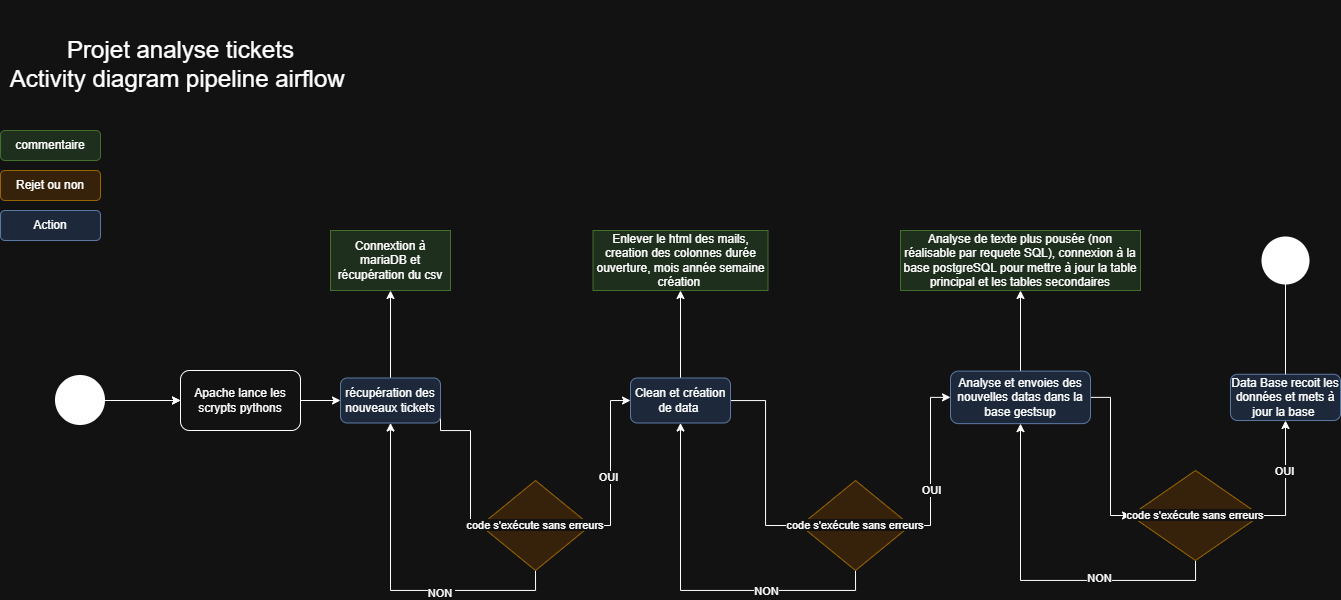

The diagram above was exported from draw.io. Its source (the exported page's mxGraphModel, read from the mxfile embedded in the PNG):
<mxGraphModel dx="1394" dy="749" grid="1" gridSize="10" guides="1" tooltips="1" connect="1" arrows="1" fold="1" page="1" pageScale="1" pageWidth="1400" pageHeight="850" math="0" shadow="0">
  <root>
    <mxCell id="0" />
    <mxCell id="1" parent="0" />
    <mxCell id="mm3e6eJjfXgMPG-MzeLm-8" edge="1" parent="1" style="edgeStyle=orthogonalEdgeStyle;rounded=0;orthogonalLoop=1;jettySize=auto;html=1;exitX=1;exitY=0.5;exitDx=0;exitDy=0;entryX=0;entryY=0.5;entryDx=0;entryDy=0;" target="mm3e6eJjfXgMPG-MzeLm-16">
      <mxGeometry relative="1" as="geometry">
        <mxPoint x="140" y="410" as="sourcePoint" />
        <mxPoint x="230" y="465" as="targetPoint" />
      </mxGeometry>
    </mxCell>
    <mxCell id="mm3e6eJjfXgMPG-MzeLm-2" parent="1" style="text;html=1;align=center;verticalAlign=middle;resizable=0;points=[];autosize=1;strokeColor=none;fillColor=none;" value="&lt;div&gt;&lt;font style=&quot;font-size: 24px;&quot;&gt;&lt;b style=&quot;&quot;&gt;&lt;br&gt;&lt;/b&gt;&lt;/font&gt;&lt;/div&gt;&lt;font style=&quot;font-size: 24px;&quot;&gt;&lt;div style=&quot;&quot;&gt;&lt;font style=&quot;&quot;&gt;Projet analyse tickets&lt;/font&gt;&lt;/div&gt;&lt;font style=&quot;&quot;&gt;Activity diagram pipeline airflow&amp;nbsp;&lt;/font&gt;&lt;/font&gt;&lt;div&gt;&lt;font style=&quot;font-size: 17px;&quot;&gt;&lt;b&gt;&lt;br&gt;&lt;/b&gt;&lt;/font&gt;&lt;/div&gt;" vertex="1">
      <mxGeometry height="120" width="360" x="30" y="10" as="geometry" />
    </mxCell>
    <mxCell id="mm3e6eJjfXgMPG-MzeLm-18" edge="1" parent="1" source="mm3e6eJjfXgMPG-MzeLm-4" style="edgeStyle=orthogonalEdgeStyle;rounded=0;orthogonalLoop=1;jettySize=auto;html=1;exitX=1;exitY=0.5;exitDx=0;exitDy=0;entryX=0;entryY=0.5;entryDx=0;entryDy=0;" target="mm3e6eJjfXgMPG-MzeLm-15">
      <mxGeometry relative="1" as="geometry">
        <Array as="points">
          <mxPoint x="500" y="440" />
        </Array>
      </mxGeometry>
    </mxCell>
    <mxCell id="mm3e6eJjfXgMPG-MzeLm-19" connectable="0" parent="mm3e6eJjfXgMPG-MzeLm-18" style="edgeLabel;html=1;align=center;verticalAlign=middle;resizable=0;points=[];" value="&lt;br&gt;&lt;div&gt;&lt;br&gt;&lt;/div&gt;" vertex="1">
      <mxGeometry relative="1" x="-0.2824" y="4" as="geometry">
        <mxPoint x="61" y="39" as="offset" />
      </mxGeometry>
    </mxCell>
    <mxCell id="mm3e6eJjfXgMPG-MzeLm-49" edge="1" parent="1" source="mm3e6eJjfXgMPG-MzeLm-4" style="edgeStyle=orthogonalEdgeStyle;rounded=0;orthogonalLoop=1;jettySize=auto;html=1;exitX=0.5;exitY=0;exitDx=0;exitDy=0;">
      <mxGeometry relative="1" as="geometry">
        <mxPoint x="420" y="300" as="targetPoint" />
      </mxGeometry>
    </mxCell>
    <mxCell id="mm3e6eJjfXgMPG-MzeLm-4" parent="1" style="rounded=1;whiteSpace=wrap;html=1;fillColor=#dae8fc;strokeColor=#6c8ebf;" value="récupération des nouveaux tickets" vertex="1">
      <mxGeometry height="45" width="100" x="370" y="387.5" as="geometry" />
    </mxCell>
    <mxCell id="mm3e6eJjfXgMPG-MzeLm-9" edge="1" parent="1" source="mm3e6eJjfXgMPG-MzeLm-16" style="edgeStyle=orthogonalEdgeStyle;rounded=0;orthogonalLoop=1;jettySize=auto;html=1;exitX=1;exitY=0.5;exitDx=0;exitDy=0;entryX=0;entryY=0.5;entryDx=0;entryDy=0;" target="mm3e6eJjfXgMPG-MzeLm-4">
      <mxGeometry relative="1" as="geometry">
        <mxPoint x="390" y="465" as="sourcePoint" />
        <mxPoint x="410" y="360" as="targetPoint" />
      </mxGeometry>
    </mxCell>
    <mxCell id="mm3e6eJjfXgMPG-MzeLm-26" edge="1" parent="1" source="mm3e6eJjfXgMPG-MzeLm-12" style="edgeStyle=orthogonalEdgeStyle;rounded=0;orthogonalLoop=1;jettySize=auto;html=1;entryX=0;entryY=0.5;entryDx=0;entryDy=0;" target="mm3e6eJjfXgMPG-MzeLm-25">
      <mxGeometry relative="1" as="geometry" />
    </mxCell>
    <mxCell id="mm3e6eJjfXgMPG-MzeLm-51" edge="1" parent="1" source="mm3e6eJjfXgMPG-MzeLm-12" style="edgeStyle=orthogonalEdgeStyle;rounded=0;orthogonalLoop=1;jettySize=auto;html=1;entryX=0.5;entryY=1;entryDx=0;entryDy=0;" target="mm3e6eJjfXgMPG-MzeLm-52">
      <mxGeometry relative="1" as="geometry">
        <mxPoint x="710" y="310" as="targetPoint" />
      </mxGeometry>
    </mxCell>
    <mxCell id="mm3e6eJjfXgMPG-MzeLm-12" parent="1" style="rounded=1;whiteSpace=wrap;html=1;fillColor=#dae8fc;strokeColor=#6c8ebf;" value="Clean et création de data&amp;nbsp;" vertex="1">
      <mxGeometry height="45" width="100" x="660" y="387.5" as="geometry" />
    </mxCell>
    <mxCell id="mm3e6eJjfXgMPG-MzeLm-20" edge="1" parent="1" source="mm3e6eJjfXgMPG-MzeLm-15" style="edgeStyle=orthogonalEdgeStyle;rounded=0;orthogonalLoop=1;jettySize=auto;html=1;exitX=0.5;exitY=1;exitDx=0;exitDy=0;entryX=0.5;entryY=1;entryDx=0;entryDy=0;" target="mm3e6eJjfXgMPG-MzeLm-4">
      <mxGeometry relative="1" as="geometry" />
    </mxCell>
    <mxCell id="mm3e6eJjfXgMPG-MzeLm-21" connectable="0" parent="mm3e6eJjfXgMPG-MzeLm-20" style="edgeLabel;html=1;align=center;verticalAlign=middle;resizable=0;points=[];" value="NON&amp;nbsp;" vertex="1">
      <mxGeometry relative="1" x="-0.3124" y="2" as="geometry">
        <mxPoint as="offset" />
      </mxGeometry>
    </mxCell>
    <mxCell id="mm3e6eJjfXgMPG-MzeLm-22" edge="1" parent="1" source="mm3e6eJjfXgMPG-MzeLm-15" style="edgeStyle=orthogonalEdgeStyle;rounded=0;orthogonalLoop=1;jettySize=auto;html=1;entryX=0;entryY=0.5;entryDx=0;entryDy=0;" target="mm3e6eJjfXgMPG-MzeLm-12">
      <mxGeometry relative="1" as="geometry" />
    </mxCell>
    <mxCell id="mm3e6eJjfXgMPG-MzeLm-23" connectable="0" parent="mm3e6eJjfXgMPG-MzeLm-22" style="edgeLabel;html=1;align=center;verticalAlign=middle;resizable=0;points=[];" value="&lt;div&gt;OUI&lt;/div&gt;" vertex="1">
      <mxGeometry relative="1" x="-0.1759" y="3" as="geometry">
        <mxPoint as="offset" />
      </mxGeometry>
    </mxCell>
    <mxCell id="mm3e6eJjfXgMPG-MzeLm-15" parent="1" style="rhombus;whiteSpace=wrap;html=1;fillColor=#ffe6cc;strokeColor=#d79b00;" value="&lt;span style=&quot;font-size: 11px; text-wrap-mode: nowrap; background-color: rgb(255, 255, 255);&quot;&gt;code s'exécute sans erreurs&lt;/span&gt;" vertex="1">
      <mxGeometry height="90" width="110" x="510" y="490" as="geometry" />
    </mxCell>
    <mxCell id="mm3e6eJjfXgMPG-MzeLm-16" parent="1" style="rounded=1;whiteSpace=wrap;html=1;" value="Apache lance les scrypts pythons" vertex="1">
      <mxGeometry height="60" width="120" x="210" y="380" as="geometry" />
    </mxCell>
    <mxCell id="mm3e6eJjfXgMPG-MzeLm-28" edge="1" parent="1" source="mm3e6eJjfXgMPG-MzeLm-25" style="edgeStyle=orthogonalEdgeStyle;rounded=0;orthogonalLoop=1;jettySize=auto;html=1;exitX=0.5;exitY=1;exitDx=0;exitDy=0;entryX=0.5;entryY=1;entryDx=0;entryDy=0;" target="mm3e6eJjfXgMPG-MzeLm-12">
      <mxGeometry relative="1" as="geometry" />
    </mxCell>
    <mxCell id="mm3e6eJjfXgMPG-MzeLm-29" connectable="0" parent="mm3e6eJjfXgMPG-MzeLm-28" style="edgeLabel;html=1;align=center;verticalAlign=middle;resizable=0;points=[];" value="NON" vertex="1">
      <mxGeometry relative="1" x="-0.3987" as="geometry">
        <mxPoint as="offset" />
      </mxGeometry>
    </mxCell>
    <mxCell id="mm3e6eJjfXgMPG-MzeLm-30" edge="1" parent="1" source="mm3e6eJjfXgMPG-MzeLm-25" style="edgeStyle=orthogonalEdgeStyle;rounded=0;orthogonalLoop=1;jettySize=auto;html=1;exitX=1;exitY=0.5;exitDx=0;exitDy=0;entryX=0;entryY=0.5;entryDx=0;entryDy=0;" target="mm3e6eJjfXgMPG-MzeLm-31">
      <mxGeometry relative="1" as="geometry">
        <mxPoint x="960" y="410" as="targetPoint" />
      </mxGeometry>
    </mxCell>
    <mxCell id="mm3e6eJjfXgMPG-MzeLm-42" connectable="0" parent="mm3e6eJjfXgMPG-MzeLm-30" style="edgeLabel;html=1;align=center;verticalAlign=middle;resizable=0;points=[];" value="OUI" vertex="1">
      <mxGeometry relative="1" x="-0.3436" as="geometry">
        <mxPoint as="offset" />
      </mxGeometry>
    </mxCell>
    <mxCell id="mm3e6eJjfXgMPG-MzeLm-25" parent="1" style="rhombus;whiteSpace=wrap;html=1;fillColor=#ffe6cc;strokeColor=#d79b00;" value="&lt;span style=&quot;font-size: 11px; text-wrap-mode: nowrap; background-color: rgb(255, 255, 255);&quot;&gt;code s'exécute sans erreurs&lt;/span&gt;" vertex="1">
      <mxGeometry height="90" width="110" x="830" y="490" as="geometry" />
    </mxCell>
    <mxCell id="mm3e6eJjfXgMPG-MzeLm-33" edge="1" parent="1" source="mm3e6eJjfXgMPG-MzeLm-31" style="edgeStyle=orthogonalEdgeStyle;rounded=0;orthogonalLoop=1;jettySize=auto;html=1;entryX=0;entryY=0.5;entryDx=0;entryDy=0;" target="mm3e6eJjfXgMPG-MzeLm-32">
      <mxGeometry relative="1" as="geometry" />
    </mxCell>
    <mxCell id="mm3e6eJjfXgMPG-MzeLm-53" edge="1" parent="1" source="mm3e6eJjfXgMPG-MzeLm-31" style="edgeStyle=orthogonalEdgeStyle;rounded=0;orthogonalLoop=1;jettySize=auto;html=1;entryX=0.5;entryY=1;entryDx=0;entryDy=0;" target="mm3e6eJjfXgMPG-MzeLm-54">
      <mxGeometry relative="1" as="geometry">
        <mxPoint x="1050" y="310" as="targetPoint" />
      </mxGeometry>
    </mxCell>
    <mxCell id="mm3e6eJjfXgMPG-MzeLm-31" parent="1" style="rounded=1;whiteSpace=wrap;html=1;fillColor=#dae8fc;strokeColor=#6c8ebf;" value="Analyse et envoies des nouvelles datas dans la base gestsup" vertex="1">
      <mxGeometry height="52.5" width="140" x="980" y="380.63" as="geometry" />
    </mxCell>
    <mxCell id="mm3e6eJjfXgMPG-MzeLm-36" edge="1" parent="1" source="mm3e6eJjfXgMPG-MzeLm-32" style="edgeStyle=orthogonalEdgeStyle;rounded=0;orthogonalLoop=1;jettySize=auto;html=1;exitX=0.5;exitY=1;exitDx=0;exitDy=0;entryX=0.5;entryY=1;entryDx=0;entryDy=0;" target="mm3e6eJjfXgMPG-MzeLm-31">
      <mxGeometry relative="1" as="geometry" />
    </mxCell>
    <mxCell id="mm3e6eJjfXgMPG-MzeLm-37" connectable="0" parent="mm3e6eJjfXgMPG-MzeLm-36" style="edgeLabel;html=1;align=center;verticalAlign=middle;resizable=0;points=[];" value="NON" vertex="1">
      <mxGeometry relative="1" x="-0.3405" y="-3" as="geometry">
        <mxPoint as="offset" />
      </mxGeometry>
    </mxCell>
    <mxCell id="mm3e6eJjfXgMPG-MzeLm-38" edge="1" parent="1" source="mm3e6eJjfXgMPG-MzeLm-32" style="edgeStyle=orthogonalEdgeStyle;rounded=0;orthogonalLoop=1;jettySize=auto;html=1;exitX=1;exitY=0.5;exitDx=0;exitDy=0;entryX=0.5;entryY=1;entryDx=0;entryDy=0;" target="mm3e6eJjfXgMPG-MzeLm-39">
      <mxGeometry relative="1" as="geometry">
        <mxPoint x="1280" y="430" as="targetPoint" />
      </mxGeometry>
    </mxCell>
    <mxCell id="mm3e6eJjfXgMPG-MzeLm-40" connectable="0" parent="mm3e6eJjfXgMPG-MzeLm-38" style="edgeLabel;html=1;align=center;verticalAlign=middle;resizable=0;points=[];" value="OUI" vertex="1">
      <mxGeometry relative="1" x="0.15" y="2" as="geometry">
        <mxPoint as="offset" />
      </mxGeometry>
    </mxCell>
    <mxCell id="mm3e6eJjfXgMPG-MzeLm-32" parent="1" style="rhombus;whiteSpace=wrap;html=1;fillColor=#ffe6cc;strokeColor=#d79b00;" value="&lt;span style=&quot;font-size: 11px; text-wrap-mode: nowrap; background-color: rgb(255, 255, 255);&quot;&gt;code s'exécute sans erreurs&lt;/span&gt;" vertex="1">
      <mxGeometry height="90" width="130" x="1160" y="480" as="geometry" />
    </mxCell>
    <mxCell id="mm3e6eJjfXgMPG-MzeLm-39" parent="1" style="rounded=1;whiteSpace=wrap;html=1;fillColor=#dae8fc;strokeColor=#6c8ebf;" value="Data Base recoit les données et mets à jour la base&amp;nbsp;" vertex="1">
      <mxGeometry height="46.25" width="110" x="1260" y="383.76" as="geometry" />
    </mxCell>
    <mxCell id="mm3e6eJjfXgMPG-MzeLm-46" edge="1" parent="1" source="mm3e6eJjfXgMPG-MzeLm-39" style="edgeStyle=orthogonalEdgeStyle;rounded=0;orthogonalLoop=1;jettySize=auto;html=1;" target="mm3e6eJjfXgMPG-MzeLm-45" value="">
      <mxGeometry relative="1" as="geometry">
        <mxPoint x="1315" y="384" as="sourcePoint" />
        <mxPoint x="1315" y="290" as="targetPoint" />
      </mxGeometry>
    </mxCell>
    <mxCell id="mm3e6eJjfXgMPG-MzeLm-45" parent="1" style="shape=waypoint;sketch=0;size=6;pointerEvents=1;points=[];fillColor=none;resizable=0;rotatable=0;perimeter=centerPerimeter;snapToPoint=1;strokeWidth=22;" value="" vertex="1">
      <mxGeometry height="20" width="20" x="1305" y="260" as="geometry" />
    </mxCell>
    <mxCell id="mm3e6eJjfXgMPG-MzeLm-48" edge="1" parent="1" style="edgeStyle=orthogonalEdgeStyle;rounded=0;orthogonalLoop=1;jettySize=auto;html=1;" target="mm3e6eJjfXgMPG-MzeLm-16" value="">
      <mxGeometry relative="1" as="geometry">
        <mxPoint x="130" y="410" as="sourcePoint" />
      </mxGeometry>
    </mxCell>
    <mxCell id="mm3e6eJjfXgMPG-MzeLm-47" parent="1" style="shape=waypoint;sketch=0;size=6;pointerEvents=1;points=[];fillColor=none;resizable=0;rotatable=0;perimeter=centerPerimeter;snapToPoint=1;spacing=3;strokeWidth=23;" value="" vertex="1">
      <mxGeometry height="20" width="20" x="100" y="400" as="geometry" />
    </mxCell>
    <mxCell id="mm3e6eJjfXgMPG-MzeLm-50" parent="1" style="whiteSpace=wrap;html=1;fillColor=#d5e8d4;strokeColor=#82b366;" value="Connextion à mariaDB et récupération du csv" vertex="1">
      <mxGeometry height="60" width="120" x="360" y="240" as="geometry" />
    </mxCell>
    <mxCell id="mm3e6eJjfXgMPG-MzeLm-52" parent="1" style="whiteSpace=wrap;html=1;fillColor=#d5e8d4;strokeColor=#82b366;" value="Enlever le html des mails, creation des colonnes durée ouverture, mois année semaine création&amp;nbsp;" vertex="1">
      <mxGeometry height="60" width="175" x="622.5" y="240" as="geometry" />
    </mxCell>
    <mxCell id="mm3e6eJjfXgMPG-MzeLm-54" parent="1" style="whiteSpace=wrap;html=1;fillColor=#d5e8d4;strokeColor=#82b366;" value="Analyse de texte plus pousée (non réalisable par requete SQL), connexion à la base postgreSQL pour mettre à jour la table principal et les tables secondaires" vertex="1">
      <mxGeometry height="60" width="240" x="930" y="240" as="geometry" />
    </mxCell>
    <mxCell id="7ZovZ8UvTEFVytdqh93r-4" parent="1" style="rounded=1;whiteSpace=wrap;html=1;fillColor=#d5e8d4;strokeColor=#82b366;" value="commentaire" vertex="1">
      <mxGeometry height="30" width="100" x="30" y="140" as="geometry" />
    </mxCell>
    <mxCell id="7ZovZ8UvTEFVytdqh93r-5" parent="1" style="rounded=1;whiteSpace=wrap;html=1;fillColor=#ffe6cc;strokeColor=#d79b00;" value="Rejet ou non" vertex="1">
      <mxGeometry height="30" width="100" x="30" y="180" as="geometry" />
    </mxCell>
    <mxCell id="7ZovZ8UvTEFVytdqh93r-6" parent="1" style="rounded=1;whiteSpace=wrap;html=1;fillColor=#dae8fc;strokeColor=#6c8ebf;" value="Action" vertex="1">
      <mxGeometry height="30" width="100" x="30" y="220" as="geometry" />
    </mxCell>
  </root>
</mxGraphModel>